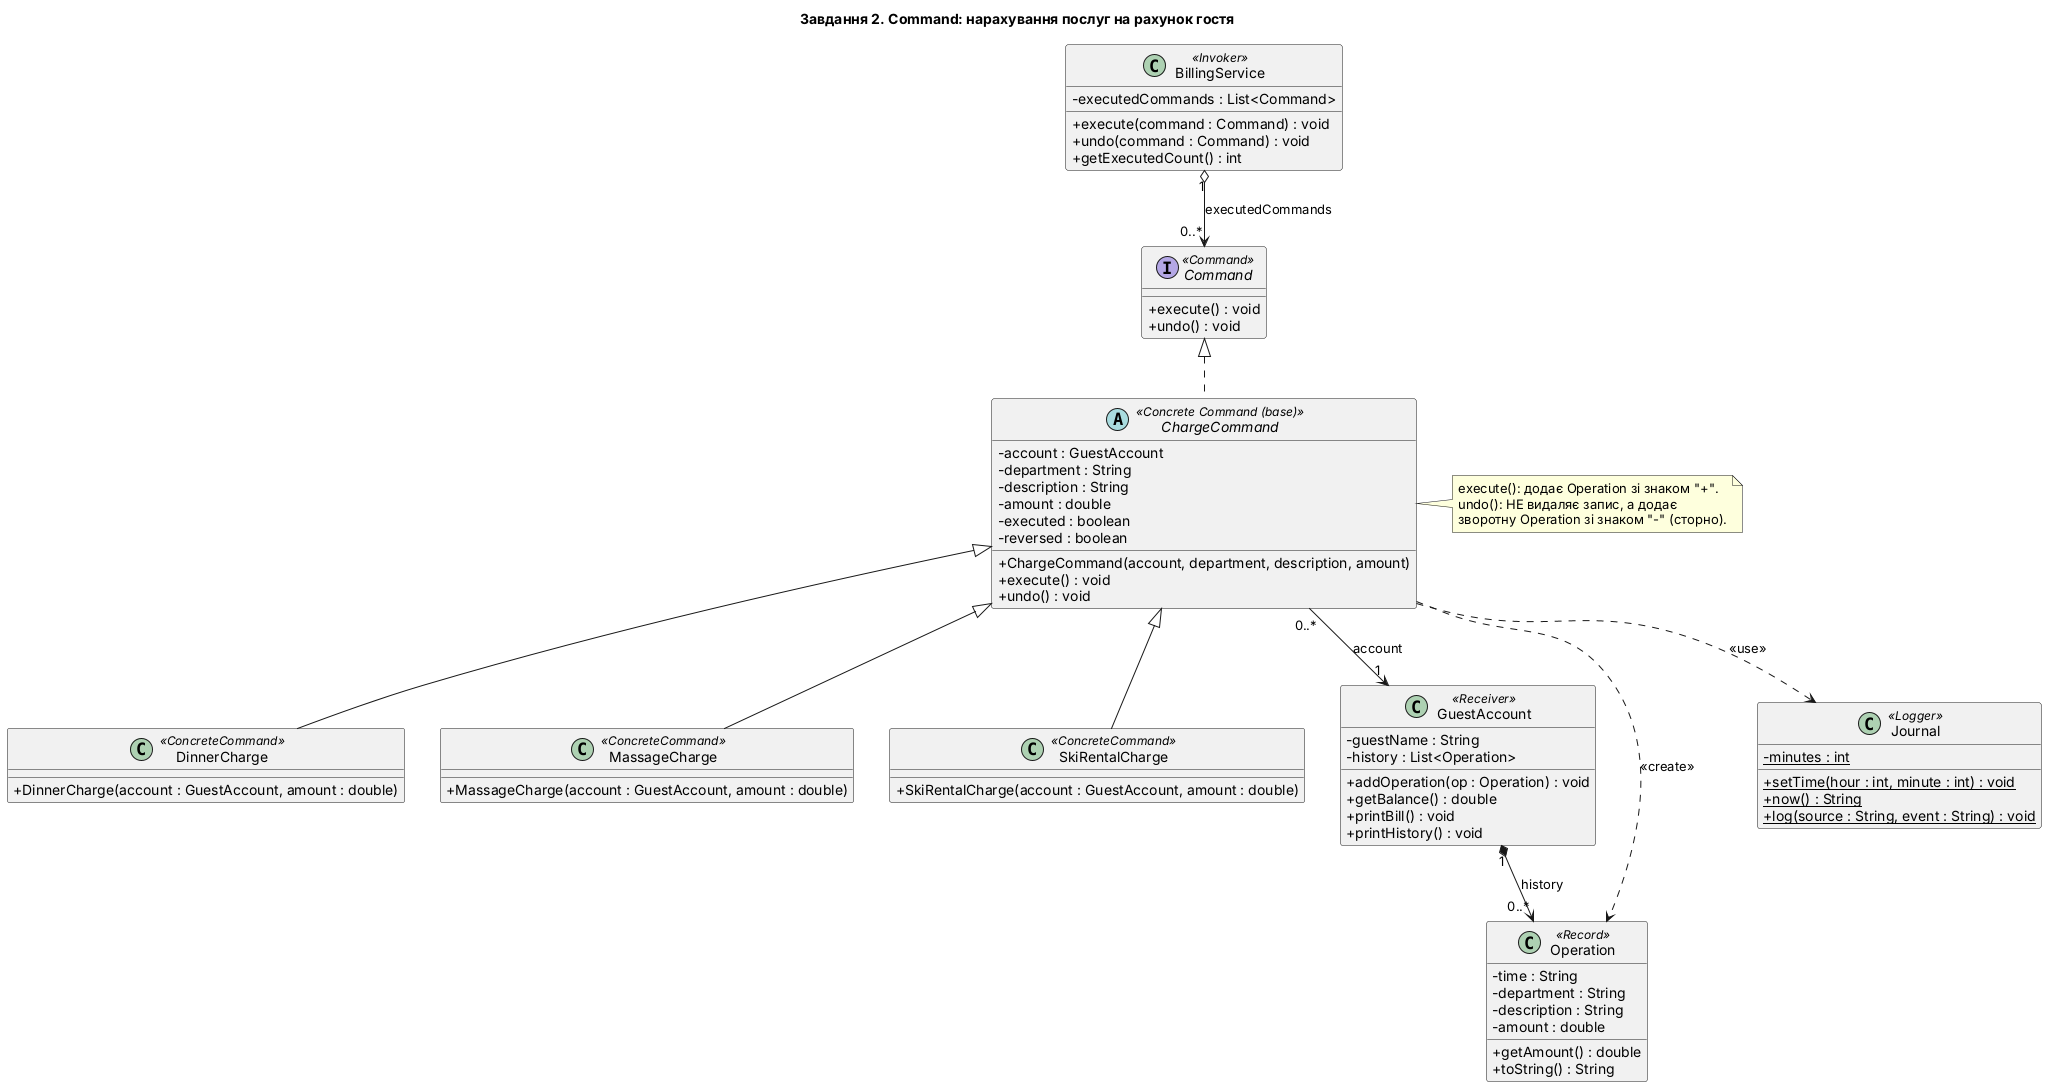

The diagram above was rendered by PlantUML. Its source (embedded in the PNG):
@startuml task2_command
title Завдання 2. Command: нарахування послуг на рахунок гостя
skinparam classAttributeIconSize 0

interface Command <<Command>> {
  +execute() : void
  +undo() : void
}

abstract class ChargeCommand <<Concrete Command (base)>> {
  -account : GuestAccount
  -department : String
  -description : String
  -amount : double
  -executed : boolean
  -reversed : boolean
  +ChargeCommand(account, department, description, amount)
  +execute() : void
  +undo() : void
}

class DinnerCharge <<ConcreteCommand>> {
  +DinnerCharge(account : GuestAccount, amount : double)
}
class MassageCharge <<ConcreteCommand>> {
  +MassageCharge(account : GuestAccount, amount : double)
}
class SkiRentalCharge <<ConcreteCommand>> {
  +SkiRentalCharge(account : GuestAccount, amount : double)
}

class BillingService <<Invoker>> {
  -executedCommands : List<Command>
  +execute(command : Command) : void
  +undo(command : Command) : void
  +getExecutedCount() : int
}

class GuestAccount <<Receiver>> {
  -guestName : String
  -history : List<Operation>
  +addOperation(op : Operation) : void
  +getBalance() : double
  +printBill() : void
  +printHistory() : void
}

class Operation <<Record>> {
  -time : String
  -department : String
  -description : String
  -amount : double
  +getAmount() : double
  +toString() : String
}

class Journal <<Logger>> {
  -{static} minutes : int
  +{static} setTime(hour : int, minute : int) : void
  +{static} now() : String
  +{static} log(source : String, event : String) : void
}

Command <|.. ChargeCommand
ChargeCommand <|-- DinnerCharge
ChargeCommand <|-- MassageCharge
ChargeCommand <|-- SkiRentalCharge

BillingService "1" o--> "0..*" Command : executedCommands
ChargeCommand "0..*" --> "1" GuestAccount : account
GuestAccount "1" *--> "0..*" Operation : history

ChargeCommand ..> Operation : <<create>>
ChargeCommand ..> Journal : <<use>>

note right of ChargeCommand
  execute(): додає Operation зі знаком "+".
  undo(): НЕ видаляє запис, а додає
  зворотну Operation зі знаком "-" (сторно).
end note
@enduml